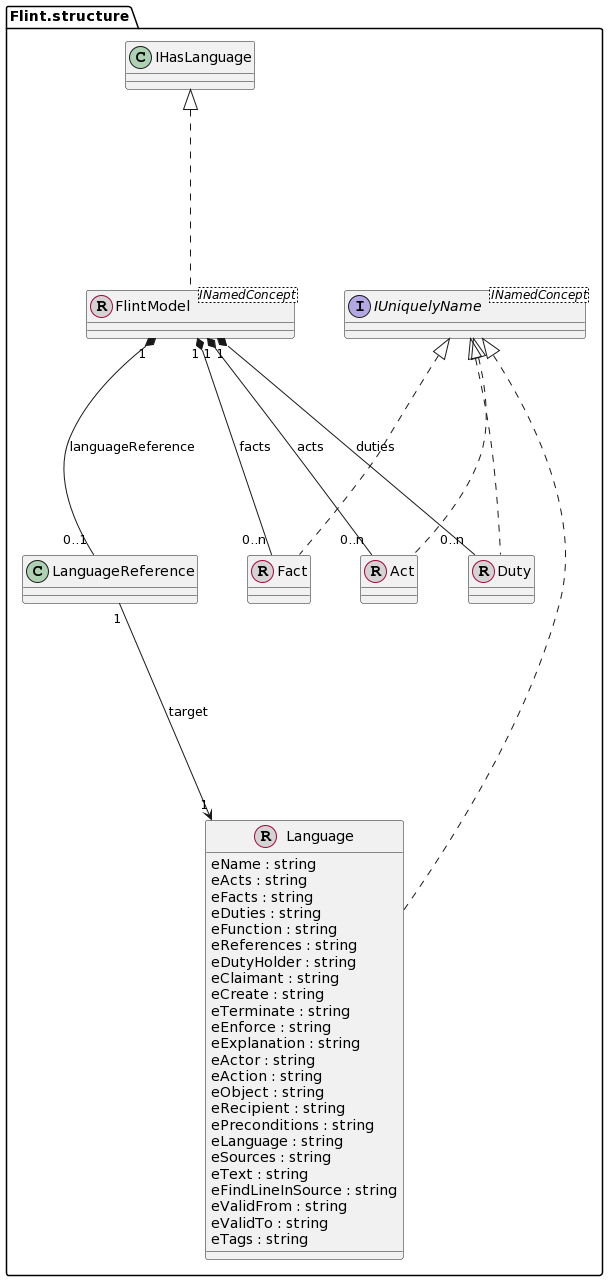

The diagram above was rendered by PlantUML. Its source (embedded in the PNG):
@startuml
skinparam nodesep 50
skinparam ranksep 200

class "Flint.structure.FlintModel" <INamedConcept> << (R, lightgrey) >>
class "Flint.structure.Fact"  << (R, lightgrey) >>
class "Flint.structure.Act"  << (R, lightgrey) >>
class "Flint.structure.Duty"  << (R, lightgrey) >>
class "Flint.structure.LanguageReference"
class "Flint.structure.Language"  << (R, lightgrey) >>
"Flint.structure.Language" : eName : string
"Flint.structure.Language" : eActs : string
"Flint.structure.Language" : eFacts : string
"Flint.structure.Language" : eDuties : string
"Flint.structure.Language" : eFunction : string
"Flint.structure.Language" : eReferences : string
"Flint.structure.Language" : eDutyHolder : string
"Flint.structure.Language" : eClaimant : string
"Flint.structure.Language" : eCreate : string
"Flint.structure.Language" : eTerminate : string
"Flint.structure.Language" : eEnforce : string
"Flint.structure.Language" : eExplanation : string
"Flint.structure.Language" : eActor : string
"Flint.structure.Language" : eAction : string
"Flint.structure.Language" : eObject : string
"Flint.structure.Language" : eRecipient : string
"Flint.structure.Language" : ePreconditions : string
"Flint.structure.Language" : eLanguage : string
"Flint.structure.Language" : eSources : string
"Flint.structure.Language" : eText : string
"Flint.structure.Language" : eFindLineInSource : string
"Flint.structure.Language" : eValidFrom : string
"Flint.structure.Language" : eValidTo : string
"Flint.structure.Language" : eTags : string 
interface "Flint.structure.IUniquelyName" <INamedConcept> 



"Flint.structure.IHasLanguage" <|.. "Flint.structure.FlintModel"
"Flint.structure.FlintModel" "1" *-- "0..n" "Flint.structure.Fact" : facts
"Flint.structure.FlintModel" "1" *-- "0..n" "Flint.structure.Act" : acts
"Flint.structure.FlintModel" "1" *-- "0..n" "Flint.structure.Duty" : duties
"Flint.structure.FlintModel" "1" *-- "0..1" "Flint.structure.LanguageReference" : languageReference
"Flint.structure.LanguageReference" "1" --> "1" "Flint.structure.Language" : target
"Flint.structure.IUniquelyName" <|.. "Flint.structure.Language"
"Flint.structure.IUniquelyName" <|.. "Flint.structure.Fact"
"Flint.structure.IUniquelyName" <|.. "Flint.structure.Act"
"Flint.structure.IUniquelyName" <|.. "Flint.structure.Duty"
@enduml